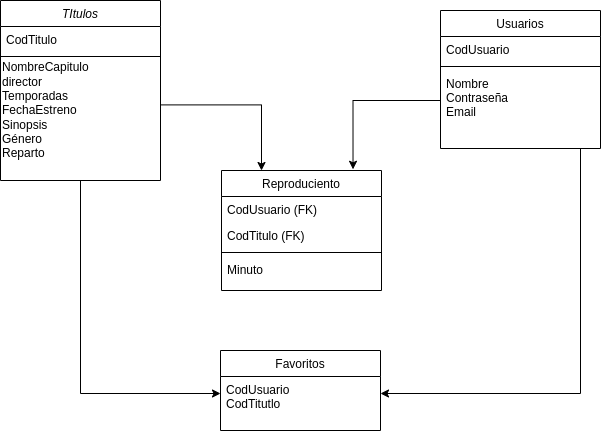

The diagram above was exported from draw.io. Its source (the exported page's mxGraphModel, read from the mxfile embedded in the PNG):
<mxGraphModel dx="1194" dy="496" grid="1" gridSize="10" guides="1" tooltips="1" connect="1" arrows="1" fold="1" page="1" pageScale="1" pageWidth="827" pageHeight="1169" math="0" shadow="0">
  <root>
    <mxCell id="WIyWlLk6GJQsqaUBKTNV-0" />
    <mxCell id="WIyWlLk6GJQsqaUBKTNV-1" parent="WIyWlLk6GJQsqaUBKTNV-0" />
    <mxCell id="WiNhW6cciPvp8hMzK36J-11" style="edgeStyle=orthogonalEdgeStyle;rounded=0;orthogonalLoop=1;jettySize=auto;html=1;" edge="1" parent="WIyWlLk6GJQsqaUBKTNV-1" source="zkfFHV4jXpPFQw0GAbJ--0" target="zkfFHV4jXpPFQw0GAbJ--14">
      <mxGeometry relative="1" as="geometry" />
    </mxCell>
    <mxCell id="zkfFHV4jXpPFQw0GAbJ--0" value="TItulos" style="swimlane;fontStyle=2;align=center;verticalAlign=top;childLayout=stackLayout;horizontal=1;startSize=26;horizontalStack=0;resizeParent=1;resizeLast=0;collapsible=1;marginBottom=0;rounded=0;shadow=0;strokeWidth=1;" parent="WIyWlLk6GJQsqaUBKTNV-1" vertex="1">
      <mxGeometry x="100" y="90" width="160" height="180" as="geometry">
        <mxRectangle x="230" y="140" width="160" height="26" as="alternateBounds" />
      </mxGeometry>
    </mxCell>
    <mxCell id="zkfFHV4jXpPFQw0GAbJ--1" value="CodTitulo&#10;" style="text;align=left;verticalAlign=top;spacingLeft=4;spacingRight=4;overflow=hidden;rotatable=0;points=[[0,0.5],[1,0.5]];portConstraint=eastwest;" parent="zkfFHV4jXpPFQw0GAbJ--0" vertex="1">
      <mxGeometry y="26" width="160" height="26" as="geometry" />
    </mxCell>
    <mxCell id="zkfFHV4jXpPFQw0GAbJ--4" value="" style="line;html=1;strokeWidth=1;align=left;verticalAlign=middle;spacingTop=-1;spacingLeft=3;spacingRight=3;rotatable=0;labelPosition=right;points=[];portConstraint=eastwest;" parent="zkfFHV4jXpPFQw0GAbJ--0" vertex="1">
      <mxGeometry y="52" width="160" height="8" as="geometry" />
    </mxCell>
    <mxCell id="WiNhW6cciPvp8hMzK36J-1" value="NombreCapitulo&lt;br&gt;director&lt;br&gt;Temporadas&lt;br&gt;FechaEstreno&lt;br&gt;Sinopsis&lt;br&gt;Género&lt;br&gt;Reparto" style="text;html=1;align=left;verticalAlign=middle;resizable=0;points=[];autosize=1;strokeColor=none;fillColor=none;" vertex="1" parent="zkfFHV4jXpPFQw0GAbJ--0">
      <mxGeometry y="60" width="160" height="100" as="geometry" />
    </mxCell>
    <mxCell id="WiNhW6cciPvp8hMzK36J-8" style="edgeStyle=orthogonalEdgeStyle;rounded=0;orthogonalLoop=1;jettySize=auto;html=1;entryX=1;entryY=0.5;entryDx=0;entryDy=0;" edge="1" parent="WIyWlLk6GJQsqaUBKTNV-1" target="zkfFHV4jXpPFQw0GAbJ--14">
      <mxGeometry relative="1" as="geometry">
        <mxPoint x="680" y="238" as="sourcePoint" />
      </mxGeometry>
    </mxCell>
    <mxCell id="zkfFHV4jXpPFQw0GAbJ--6" value="Usuarios" style="swimlane;fontStyle=0;align=center;verticalAlign=top;childLayout=stackLayout;horizontal=1;startSize=26;horizontalStack=0;resizeParent=1;resizeLast=0;collapsible=1;marginBottom=0;rounded=0;shadow=0;strokeWidth=1;" parent="WIyWlLk6GJQsqaUBKTNV-1" vertex="1">
      <mxGeometry x="540" y="100" width="160" height="138" as="geometry">
        <mxRectangle x="130" y="380" width="160" height="26" as="alternateBounds" />
      </mxGeometry>
    </mxCell>
    <mxCell id="zkfFHV4jXpPFQw0GAbJ--7" value="CodUsuario" style="text;align=left;verticalAlign=top;spacingLeft=4;spacingRight=4;overflow=hidden;rotatable=0;points=[[0,0.5],[1,0.5]];portConstraint=eastwest;" parent="zkfFHV4jXpPFQw0GAbJ--6" vertex="1">
      <mxGeometry y="26" width="160" height="26" as="geometry" />
    </mxCell>
    <mxCell id="zkfFHV4jXpPFQw0GAbJ--9" value="" style="line;html=1;strokeWidth=1;align=left;verticalAlign=middle;spacingTop=-1;spacingLeft=3;spacingRight=3;rotatable=0;labelPosition=right;points=[];portConstraint=eastwest;" parent="zkfFHV4jXpPFQw0GAbJ--6" vertex="1">
      <mxGeometry y="52" width="160" height="8" as="geometry" />
    </mxCell>
    <mxCell id="zkfFHV4jXpPFQw0GAbJ--10" value="Nombre&#10;Contraseña&#10;Email" style="text;align=left;verticalAlign=top;spacingLeft=4;spacingRight=4;overflow=hidden;rotatable=0;points=[[0,0.5],[1,0.5]];portConstraint=eastwest;fontStyle=0;dashed=1;dashPattern=1 2;fillColor=none;" parent="zkfFHV4jXpPFQw0GAbJ--6" vertex="1">
      <mxGeometry y="60" width="160" height="60" as="geometry" />
    </mxCell>
    <mxCell id="zkfFHV4jXpPFQw0GAbJ--13" value="Favoritos" style="swimlane;fontStyle=0;align=center;verticalAlign=top;childLayout=stackLayout;horizontal=1;startSize=26;horizontalStack=0;resizeParent=1;resizeLast=0;collapsible=1;marginBottom=0;rounded=0;shadow=0;strokeWidth=1;" parent="WIyWlLk6GJQsqaUBKTNV-1" vertex="1">
      <mxGeometry x="320" y="440" width="160" height="80" as="geometry">
        <mxRectangle x="340" y="380" width="170" height="26" as="alternateBounds" />
      </mxGeometry>
    </mxCell>
    <mxCell id="zkfFHV4jXpPFQw0GAbJ--14" value="CodUsuario&#10;CodTitutlo" style="text;align=left;verticalAlign=top;spacingLeft=4;spacingRight=4;overflow=hidden;rotatable=0;points=[[0,0.5],[1,0.5]];portConstraint=eastwest;" parent="zkfFHV4jXpPFQw0GAbJ--13" vertex="1">
      <mxGeometry y="26" width="160" height="34" as="geometry" />
    </mxCell>
    <mxCell id="zkfFHV4jXpPFQw0GAbJ--17" value="Reproduciento" style="swimlane;fontStyle=0;align=center;verticalAlign=top;childLayout=stackLayout;horizontal=1;startSize=26;horizontalStack=0;resizeParent=1;resizeLast=0;collapsible=1;marginBottom=0;rounded=0;shadow=0;strokeWidth=1;" parent="WIyWlLk6GJQsqaUBKTNV-1" vertex="1">
      <mxGeometry x="321" y="260" width="160" height="120" as="geometry">
        <mxRectangle x="550" y="140" width="160" height="26" as="alternateBounds" />
      </mxGeometry>
    </mxCell>
    <mxCell id="zkfFHV4jXpPFQw0GAbJ--18" value="CodUsuario (FK)" style="text;align=left;verticalAlign=top;spacingLeft=4;spacingRight=4;overflow=hidden;rotatable=0;points=[[0,0.5],[1,0.5]];portConstraint=eastwest;" parent="zkfFHV4jXpPFQw0GAbJ--17" vertex="1">
      <mxGeometry y="26" width="160" height="26" as="geometry" />
    </mxCell>
    <mxCell id="zkfFHV4jXpPFQw0GAbJ--19" value="CodTitulo (FK)" style="text;align=left;verticalAlign=top;spacingLeft=4;spacingRight=4;overflow=hidden;rotatable=0;points=[[0,0.5],[1,0.5]];portConstraint=eastwest;rounded=0;shadow=0;html=0;" parent="zkfFHV4jXpPFQw0GAbJ--17" vertex="1">
      <mxGeometry y="52" width="160" height="26" as="geometry" />
    </mxCell>
    <mxCell id="zkfFHV4jXpPFQw0GAbJ--23" value="" style="line;html=1;strokeWidth=1;align=left;verticalAlign=middle;spacingTop=-1;spacingLeft=3;spacingRight=3;rotatable=0;labelPosition=right;points=[];portConstraint=eastwest;" parent="zkfFHV4jXpPFQw0GAbJ--17" vertex="1">
      <mxGeometry y="78" width="160" height="8" as="geometry" />
    </mxCell>
    <mxCell id="zkfFHV4jXpPFQw0GAbJ--24" value="Minuto" style="text;align=left;verticalAlign=top;spacingLeft=4;spacingRight=4;overflow=hidden;rotatable=0;points=[[0,0.5],[1,0.5]];portConstraint=eastwest;" parent="zkfFHV4jXpPFQw0GAbJ--17" vertex="1">
      <mxGeometry y="86" width="160" height="26" as="geometry" />
    </mxCell>
    <mxCell id="WiNhW6cciPvp8hMzK36J-9" style="edgeStyle=orthogonalEdgeStyle;rounded=0;orthogonalLoop=1;jettySize=auto;html=1;entryX=0.822;entryY=-0.01;entryDx=0;entryDy=0;entryPerimeter=0;" edge="1" parent="WIyWlLk6GJQsqaUBKTNV-1" source="zkfFHV4jXpPFQw0GAbJ--10" target="zkfFHV4jXpPFQw0GAbJ--17">
      <mxGeometry relative="1" as="geometry" />
    </mxCell>
    <mxCell id="WiNhW6cciPvp8hMzK36J-10" style="edgeStyle=orthogonalEdgeStyle;rounded=0;orthogonalLoop=1;jettySize=auto;html=1;exitX=1.002;exitY=0.444;exitDx=0;exitDy=0;exitPerimeter=0;entryX=0.25;entryY=0;entryDx=0;entryDy=0;" edge="1" parent="WIyWlLk6GJQsqaUBKTNV-1" source="WiNhW6cciPvp8hMzK36J-1" target="zkfFHV4jXpPFQw0GAbJ--17">
      <mxGeometry relative="1" as="geometry" />
    </mxCell>
  </root>
</mxGraphModel>